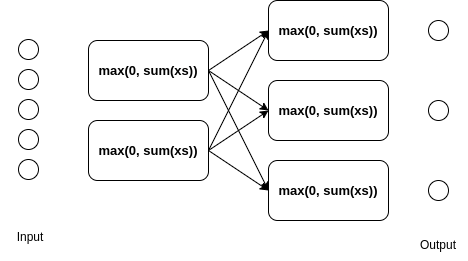

The diagram above was exported from draw.io. Its source (the exported page's mxGraphModel, read from the mxfile embedded in the PNG):
<mxGraphModel dx="856" dy="1173" grid="1" gridSize="10" guides="0" tooltips="1" connect="1" arrows="1" fold="1" page="1" pageScale="1" pageWidth="850" pageHeight="1100" math="0" shadow="0">
  <root>
    <mxCell id="0" />
    <mxCell id="1" parent="0" />
    <mxCell id="jGhAG6oqmTYtKCCP79z6-6" value="&lt;b style=&quot;border-color: var(--border-color); font-size: 13px;&quot;&gt;max(0, sum(xs))&lt;/b&gt;" style="rounded=1;whiteSpace=wrap;html=1;" vertex="1" parent="1">
      <mxGeometry x="320" y="80" width="120" height="60" as="geometry" />
    </mxCell>
    <mxCell id="jGhAG6oqmTYtKCCP79z6-7" value="&lt;b style=&quot;border-color: var(--border-color); font-size: 13px;&quot;&gt;max(0, sum(xs))&lt;/b&gt;" style="rounded=1;whiteSpace=wrap;html=1;" vertex="1" parent="1">
      <mxGeometry x="320" y="160" width="120" height="60" as="geometry" />
    </mxCell>
    <mxCell id="jGhAG6oqmTYtKCCP79z6-8" value="&lt;b style=&quot;border-color: var(--border-color); font-size: 13px;&quot;&gt;max(0, sum(xs))&lt;/b&gt;" style="rounded=1;whiteSpace=wrap;html=1;" vertex="1" parent="1">
      <mxGeometry x="500" y="40" width="120" height="60" as="geometry" />
    </mxCell>
    <mxCell id="jGhAG6oqmTYtKCCP79z6-9" value="&lt;b style=&quot;border-color: var(--border-color); font-size: 13px;&quot;&gt;max(0, sum(xs))&lt;/b&gt;" style="rounded=1;whiteSpace=wrap;html=1;" vertex="1" parent="1">
      <mxGeometry x="500" y="120" width="120" height="60" as="geometry" />
    </mxCell>
    <mxCell id="jGhAG6oqmTYtKCCP79z6-10" value="&lt;b style=&quot;border-color: var(--border-color); font-size: 13px;&quot;&gt;max(0, sum(xs))&lt;/b&gt;" style="rounded=1;whiteSpace=wrap;html=1;" vertex="1" parent="1">
      <mxGeometry x="500" y="200" width="120" height="60" as="geometry" />
    </mxCell>
    <mxCell id="jGhAG6oqmTYtKCCP79z6-21" value="" style="endArrow=classic;html=1;rounded=0;exitX=1;exitY=0.5;exitDx=0;exitDy=0;entryX=0;entryY=0.5;entryDx=0;entryDy=0;" edge="1" parent="1" source="jGhAG6oqmTYtKCCP79z6-7" target="jGhAG6oqmTYtKCCP79z6-10">
      <mxGeometry width="50" height="50" relative="1" as="geometry">
        <mxPoint x="400" y="600" as="sourcePoint" />
        <mxPoint x="450" y="550" as="targetPoint" />
      </mxGeometry>
    </mxCell>
    <mxCell id="jGhAG6oqmTYtKCCP79z6-22" value="" style="endArrow=classic;html=1;rounded=0;exitX=1;exitY=0.5;exitDx=0;exitDy=0;entryX=0;entryY=0.5;entryDx=0;entryDy=0;" edge="1" parent="1" source="jGhAG6oqmTYtKCCP79z6-6" target="jGhAG6oqmTYtKCCP79z6-8">
      <mxGeometry width="50" height="50" relative="1" as="geometry">
        <mxPoint x="450" y="200" as="sourcePoint" />
        <mxPoint x="510" y="240" as="targetPoint" />
      </mxGeometry>
    </mxCell>
    <mxCell id="jGhAG6oqmTYtKCCP79z6-23" value="" style="endArrow=classic;html=1;rounded=0;exitX=1;exitY=0.5;exitDx=0;exitDy=0;entryX=0;entryY=0.5;entryDx=0;entryDy=0;" edge="1" parent="1" source="jGhAG6oqmTYtKCCP79z6-6" target="jGhAG6oqmTYtKCCP79z6-9">
      <mxGeometry width="50" height="50" relative="1" as="geometry">
        <mxPoint x="450" y="120" as="sourcePoint" />
        <mxPoint x="510" y="80" as="targetPoint" />
      </mxGeometry>
    </mxCell>
    <mxCell id="jGhAG6oqmTYtKCCP79z6-24" value="" style="endArrow=classic;html=1;rounded=0;exitX=1;exitY=0.5;exitDx=0;exitDy=0;entryX=0;entryY=0.5;entryDx=0;entryDy=0;" edge="1" parent="1" source="jGhAG6oqmTYtKCCP79z6-6" target="jGhAG6oqmTYtKCCP79z6-10">
      <mxGeometry width="50" height="50" relative="1" as="geometry">
        <mxPoint x="450" y="120" as="sourcePoint" />
        <mxPoint x="510" y="160" as="targetPoint" />
      </mxGeometry>
    </mxCell>
    <mxCell id="jGhAG6oqmTYtKCCP79z6-25" value="" style="endArrow=classic;html=1;rounded=0;exitX=1;exitY=0.5;exitDx=0;exitDy=0;entryX=0;entryY=0.5;entryDx=0;entryDy=0;" edge="1" parent="1" source="jGhAG6oqmTYtKCCP79z6-7" target="jGhAG6oqmTYtKCCP79z6-9">
      <mxGeometry width="50" height="50" relative="1" as="geometry">
        <mxPoint x="450" y="200" as="sourcePoint" />
        <mxPoint x="510" y="240" as="targetPoint" />
      </mxGeometry>
    </mxCell>
    <mxCell id="jGhAG6oqmTYtKCCP79z6-26" value="" style="endArrow=classic;html=1;rounded=0;exitX=1;exitY=0.5;exitDx=0;exitDy=0;entryX=0;entryY=0.5;entryDx=0;entryDy=0;" edge="1" parent="1" source="jGhAG6oqmTYtKCCP79z6-7" target="jGhAG6oqmTYtKCCP79z6-8">
      <mxGeometry width="50" height="50" relative="1" as="geometry">
        <mxPoint x="450" y="200" as="sourcePoint" />
        <mxPoint x="510" y="160" as="targetPoint" />
      </mxGeometry>
    </mxCell>
    <mxCell id="jGhAG6oqmTYtKCCP79z6-27" value="" style="ellipse;whiteSpace=wrap;html=1;aspect=fixed;" vertex="1" parent="1">
      <mxGeometry x="250" y="79" width="20" height="20" as="geometry" />
    </mxCell>
    <mxCell id="jGhAG6oqmTYtKCCP79z6-28" value="" style="ellipse;whiteSpace=wrap;html=1;aspect=fixed;" vertex="1" parent="1">
      <mxGeometry x="250" y="109" width="20" height="20" as="geometry" />
    </mxCell>
    <mxCell id="jGhAG6oqmTYtKCCP79z6-29" value="" style="ellipse;whiteSpace=wrap;html=1;aspect=fixed;" vertex="1" parent="1">
      <mxGeometry x="250" y="139" width="20" height="20" as="geometry" />
    </mxCell>
    <mxCell id="jGhAG6oqmTYtKCCP79z6-30" value="" style="ellipse;whiteSpace=wrap;html=1;aspect=fixed;" vertex="1" parent="1">
      <mxGeometry x="250" y="169" width="20" height="20" as="geometry" />
    </mxCell>
    <mxCell id="jGhAG6oqmTYtKCCP79z6-31" value="" style="ellipse;whiteSpace=wrap;html=1;aspect=fixed;" vertex="1" parent="1">
      <mxGeometry x="250" y="199" width="20" height="20" as="geometry" />
    </mxCell>
    <mxCell id="jGhAG6oqmTYtKCCP79z6-32" value="" style="ellipse;whiteSpace=wrap;html=1;aspect=fixed;" vertex="1" parent="1">
      <mxGeometry x="660" y="60" width="20" height="20" as="geometry" />
    </mxCell>
    <mxCell id="jGhAG6oqmTYtKCCP79z6-34" value="" style="ellipse;whiteSpace=wrap;html=1;aspect=fixed;" vertex="1" parent="1">
      <mxGeometry x="660" y="140" width="20" height="20" as="geometry" />
    </mxCell>
    <mxCell id="jGhAG6oqmTYtKCCP79z6-36" value="" style="ellipse;whiteSpace=wrap;html=1;aspect=fixed;" vertex="1" parent="1">
      <mxGeometry x="660" y="220" width="20" height="20" as="geometry" />
    </mxCell>
    <mxCell id="jGhAG6oqmTYtKCCP79z6-42" value="Input" style="text;html=1;strokeColor=none;fillColor=none;align=center;verticalAlign=middle;whiteSpace=wrap;rounded=0;" vertex="1" parent="1">
      <mxGeometry x="232" y="262" width="60" height="30" as="geometry" />
    </mxCell>
    <mxCell id="jGhAG6oqmTYtKCCP79z6-43" value="Output" style="text;html=1;strokeColor=none;fillColor=none;align=center;verticalAlign=middle;whiteSpace=wrap;rounded=0;" vertex="1" parent="1">
      <mxGeometry x="640" y="270" width="60" height="30" as="geometry" />
    </mxCell>
  </root>
</mxGraphModel>